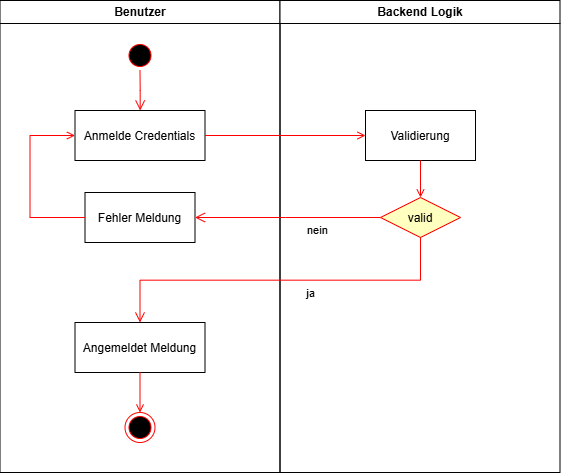

The diagram above was exported from draw.io. Its source (the exported page's mxGraphModel, read from the mxfile embedded in the PNG):
<mxGraphModel dx="782" dy="544" grid="1" gridSize="10" guides="1" tooltips="1" connect="1" arrows="1" fold="1" page="1" pageScale="1" pageWidth="1169" pageHeight="826" background="none" math="0" shadow="0">
  <root>
    <mxCell id="0" />
    <mxCell id="1" parent="0" />
    <mxCell id="2" value="Benutzer" style="swimlane;whiteSpace=wrap" parent="1" vertex="1">
      <mxGeometry x="164.5" y="128" width="280" height="472" as="geometry" />
    </mxCell>
    <mxCell id="5" value="" style="ellipse;shape=startState;fillColor=#000000;strokeColor=#ff0000;" parent="2" vertex="1">
      <mxGeometry x="125" y="40" width="30" height="30" as="geometry" />
    </mxCell>
    <mxCell id="6" value="" style="edgeStyle=elbowEdgeStyle;elbow=horizontal;verticalAlign=bottom;endArrow=open;endSize=8;strokeColor=#FF0000;endFill=1;rounded=0" parent="2" source="5" target="7" edge="1">
      <mxGeometry x="100" y="40" as="geometry">
        <mxPoint x="115" y="110" as="targetPoint" />
      </mxGeometry>
    </mxCell>
    <mxCell id="7" value="Anmelde Credentials" style="" parent="2" vertex="1">
      <mxGeometry x="75" y="110" width="130" height="50" as="geometry" />
    </mxCell>
    <mxCell id="8" value="Fehler Meldung" style="" parent="2" vertex="1">
      <mxGeometry x="85" y="192" width="110" height="50" as="geometry" />
    </mxCell>
    <mxCell id="12" value="" style="edgeStyle=elbowEdgeStyle;elbow=horizontal;strokeColor=#FF0000;endArrow=open;endFill=1;rounded=0;exitX=0;exitY=0.5;exitDx=0;exitDy=0;" parent="2" source="8" target="7" edge="1">
      <mxGeometry width="100" height="100" relative="1" as="geometry">
        <mxPoint x="160" y="290" as="sourcePoint" />
        <mxPoint x="260" y="190" as="targetPoint" />
        <Array as="points">
          <mxPoint x="30" y="250" />
        </Array>
      </mxGeometry>
    </mxCell>
    <mxCell id="38" value="" style="ellipse;shape=endState;fillColor=#000000;strokeColor=#ff0000" parent="2" vertex="1">
      <mxGeometry x="125" y="412" width="30" height="30" as="geometry" />
    </mxCell>
    <mxCell id="33" value="Angemeldet Meldung" style="" parent="2" vertex="1">
      <mxGeometry x="75" y="322" width="130" height="50" as="geometry" />
    </mxCell>
    <mxCell id="39" value="" style="endArrow=open;strokeColor=#FF0000;endFill=1;rounded=0" parent="2" source="33" target="38" edge="1">
      <mxGeometry relative="1" as="geometry" />
    </mxCell>
    <mxCell id="3" value="Backend Logik" style="swimlane;whiteSpace=wrap;startSize=23;fontStyle=1" parent="1" vertex="1">
      <mxGeometry x="444.5" y="128" width="280" height="472" as="geometry" />
    </mxCell>
    <mxCell id="15" value="Validierung" style="" parent="3" vertex="1">
      <mxGeometry x="85.5" y="110" width="110" height="50" as="geometry" />
    </mxCell>
    <mxCell id="17" value="" style="endArrow=open;strokeColor=#FF0000;endFill=1;rounded=0;entryX=0.5;entryY=0;entryDx=0;entryDy=0;" parent="3" source="15" target="21" edge="1">
      <mxGeometry relative="1" as="geometry" />
    </mxCell>
    <mxCell id="21" value="valid" style="rhombus;fillColor=#ffffc0;strokeColor=#ff0000;" parent="3" vertex="1">
      <mxGeometry x="100.5" y="197" width="80" height="40" as="geometry" />
    </mxCell>
    <mxCell id="9" value="" style="endArrow=open;strokeColor=#FF0000;endFill=1;rounded=0" parent="1" source="7" target="15" edge="1">
      <mxGeometry relative="1" as="geometry" />
    </mxCell>
    <mxCell id="9c0WG6SSpsonwwO36Y7G-41" value="nein" style="edgeStyle=elbowEdgeStyle;elbow=horizontal;align=left;verticalAlign=top;endArrow=open;endSize=8;strokeColor=#FF0000;endFill=1;rounded=0;entryX=1;entryY=0.5;entryDx=0;entryDy=0;exitX=0;exitY=0.5;exitDx=0;exitDy=0;" edge="1" parent="1" source="21" target="8">
      <mxGeometry x="-0.1914" relative="1" as="geometry">
        <mxPoint x="420" y="350" as="targetPoint" />
        <mxPoint x="479.5" y="350" as="sourcePoint" />
        <Array as="points">
          <mxPoint x="450" y="350" />
        </Array>
        <mxPoint as="offset" />
      </mxGeometry>
    </mxCell>
    <mxCell id="23" value="ja" style="edgeStyle=elbowEdgeStyle;elbow=vertical;align=left;verticalAlign=top;endArrow=open;endSize=8;strokeColor=#FF0000;endFill=1;rounded=0" parent="1" source="21" target="33" edge="1">
      <mxGeometry x="-0.1325" relative="1" as="geometry">
        <mxPoint x="520" y="490" as="targetPoint" />
        <mxPoint as="offset" />
      </mxGeometry>
    </mxCell>
  </root>
</mxGraphModel>